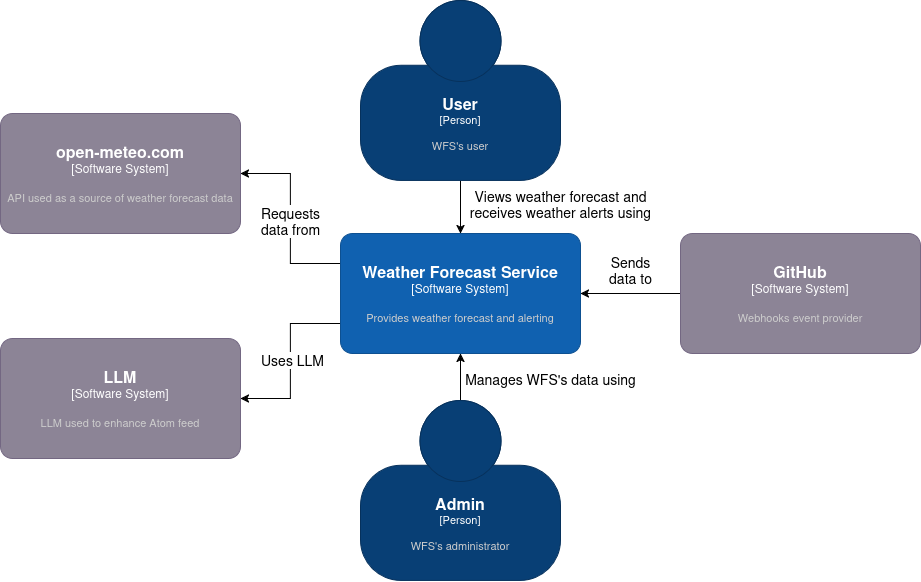

The diagram above was exported from draw.io. Its source (the exported page's mxGraphModel, read from the mxfile embedded in the PNG):
<mxGraphModel dx="1370" dy="854" grid="1" gridSize="10" guides="1" tooltips="1" connect="1" arrows="1" fold="1" page="1" pageScale="1" pageWidth="850" pageHeight="1100" math="0" shadow="0">
  <root>
    <mxCell id="0" />
    <mxCell id="1" parent="0" />
    <mxCell id="7JiPWYs2Bry7X49Nv-Sb-3" style="edgeStyle=orthogonalEdgeStyle;rounded=0;orthogonalLoop=1;jettySize=auto;html=1;exitX=0.5;exitY=1;exitDx=0;exitDy=0;exitPerimeter=0;entryX=0.5;entryY=0;entryDx=0;entryDy=0;entryPerimeter=0;" parent="1" source="7JiPWYs2Bry7X49Nv-Sb-1" target="7JiPWYs2Bry7X49Nv-Sb-2" edge="1">
      <mxGeometry relative="1" as="geometry" />
    </mxCell>
    <mxCell id="7JiPWYs2Bry7X49Nv-Sb-4" value="&lt;div align=&quot;center&quot;&gt;&lt;font style=&quot;font-size: 14px;&quot;&gt;Views weather forecast and&lt;/font&gt;&lt;br&gt;&lt;font style=&quot;font-size: 14px;&quot;&gt;receives weather alerts using&lt;/font&gt;&lt;/div&gt;" style="edgeLabel;html=1;align=center;verticalAlign=middle;resizable=0;points=[];" parent="7JiPWYs2Bry7X49Nv-Sb-3" vertex="1" connectable="0">
      <mxGeometry x="-0.1091" y="2" relative="1" as="geometry">
        <mxPoint x="98" as="offset" />
      </mxGeometry>
    </mxCell>
    <object placeholders="1" c4Name="User" c4Type="Person" c4Description="WFS's user" label="&lt;font style=&quot;font-size: 16px&quot;&gt;&lt;b&gt;%c4Name%&lt;/b&gt;&lt;/font&gt;&lt;div&gt;[%c4Type%]&lt;/div&gt;&lt;br&gt;&lt;div&gt;&lt;font style=&quot;font-size: 11px&quot;&gt;&lt;font color=&quot;#cccccc&quot;&gt;%c4Description%&lt;/font&gt;&lt;/div&gt;" id="7JiPWYs2Bry7X49Nv-Sb-1">
      <mxCell style="html=1;fontSize=11;dashed=0;whiteSpace=wrap;fillColor=#083F75;strokeColor=#06315C;fontColor=#ffffff;shape=mxgraph.c4.person2;align=center;metaEdit=1;points=[[0.5,0,0],[1,0.5,0],[1,0.75,0],[0.75,1,0],[0.5,1,0],[0.25,1,0],[0,0.75,0],[0,0.5,0]];resizable=0;" parent="1" vertex="1">
        <mxGeometry x="360" y="260" width="200" height="180" as="geometry" />
      </mxCell>
    </object>
    <mxCell id="MRZzih13sJ2JltZ7rLBT-6" style="edgeStyle=orthogonalEdgeStyle;rounded=0;orthogonalLoop=1;jettySize=auto;html=1;exitX=0;exitY=0.25;exitDx=0;exitDy=0;exitPerimeter=0;entryX=1;entryY=0.5;entryDx=0;entryDy=0;entryPerimeter=0;" parent="1" source="7JiPWYs2Bry7X49Nv-Sb-2" target="MRZzih13sJ2JltZ7rLBT-5" edge="1">
      <mxGeometry relative="1" as="geometry" />
    </mxCell>
    <mxCell id="MRZzih13sJ2JltZ7rLBT-7" value="&lt;div&gt;&lt;font style=&quot;font-size: 14px;&quot;&gt;Requests&lt;/font&gt;&lt;/div&gt;&lt;div&gt;&lt;font style=&quot;font-size: 14px;&quot;&gt;data from&lt;/font&gt;&lt;/div&gt;" style="edgeLabel;html=1;align=center;verticalAlign=middle;resizable=0;points=[];" parent="MRZzih13sJ2JltZ7rLBT-6" connectable="0" vertex="1">
      <mxGeometry x="0.0109" y="-2" relative="1" as="geometry">
        <mxPoint x="-2" y="3" as="offset" />
      </mxGeometry>
    </mxCell>
    <mxCell id="PF4jnmZuFeVv_MmmVm1l-2" style="edgeStyle=orthogonalEdgeStyle;rounded=0;orthogonalLoop=1;jettySize=auto;html=1;exitX=0;exitY=0.75;exitDx=0;exitDy=0;exitPerimeter=0;" parent="1" source="7JiPWYs2Bry7X49Nv-Sb-2" target="PF4jnmZuFeVv_MmmVm1l-1" edge="1">
      <mxGeometry relative="1" as="geometry" />
    </mxCell>
    <mxCell id="PF4jnmZuFeVv_MmmVm1l-3" value="&lt;div&gt;&lt;font style=&quot;font-size: 14px;&quot;&gt;Uses LLM&lt;br&gt;&lt;/font&gt;&lt;/div&gt;" style="edgeLabel;html=1;align=center;verticalAlign=middle;resizable=0;points=[];" parent="PF4jnmZuFeVv_MmmVm1l-2" connectable="0" vertex="1">
      <mxGeometry x="-0.2495" y="2" relative="1" as="geometry">
        <mxPoint y="21" as="offset" />
      </mxGeometry>
    </mxCell>
    <object placeholders="1" c4Name="Weather Forecast Service" c4Type="Software System" c4Description="Provides weather forecast and alerting" label="&lt;font style=&quot;font-size: 16px&quot;&gt;&lt;b&gt;%c4Name%&lt;/b&gt;&lt;/font&gt;&lt;div&gt;[%c4Type%]&lt;/div&gt;&lt;br&gt;&lt;div&gt;&lt;font style=&quot;font-size: 11px&quot;&gt;&lt;font color=&quot;#cccccc&quot;&gt;%c4Description%&lt;/font&gt;&lt;/div&gt;" id="7JiPWYs2Bry7X49Nv-Sb-2">
      <mxCell style="rounded=1;whiteSpace=wrap;html=1;labelBackgroundColor=none;fillColor=#1061B0;fontColor=#ffffff;align=center;arcSize=10;strokeColor=#0D5091;metaEdit=1;resizable=0;points=[[0.25,0,0],[0.5,0,0],[0.75,0,0],[1,0.25,0],[1,0.5,0],[1,0.75,0],[0.75,1,0],[0.5,1,0],[0.25,1,0],[0,0.75,0],[0,0.5,0],[0,0.25,0]];" parent="1" vertex="1">
        <mxGeometry x="340" y="493" width="240" height="120" as="geometry" />
      </mxCell>
    </object>
    <mxCell id="7JiPWYs2Bry7X49Nv-Sb-6" style="edgeStyle=orthogonalEdgeStyle;rounded=0;orthogonalLoop=1;jettySize=auto;html=1;exitX=0.5;exitY=0;exitDx=0;exitDy=0;exitPerimeter=0;entryX=0.5;entryY=1;entryDx=0;entryDy=0;entryPerimeter=0;" parent="1" source="7JiPWYs2Bry7X49Nv-Sb-5" target="7JiPWYs2Bry7X49Nv-Sb-2" edge="1">
      <mxGeometry relative="1" as="geometry">
        <mxPoint x="469.52" y="647" as="sourcePoint" />
        <mxPoint x="470" y="620" as="targetPoint" />
      </mxGeometry>
    </mxCell>
    <mxCell id="7JiPWYs2Bry7X49Nv-Sb-7" value="&lt;font style=&quot;font-size: 14px;&quot;&gt;Manages WFS's data using&lt;/font&gt;" style="edgeLabel;html=1;align=center;verticalAlign=middle;resizable=0;points=[];" parent="7JiPWYs2Bry7X49Nv-Sb-6" vertex="1" connectable="0">
      <mxGeometry x="-0.0353" y="-1" relative="1" as="geometry">
        <mxPoint x="89" y="1" as="offset" />
      </mxGeometry>
    </mxCell>
    <object placeholders="1" c4Name="Admin" c4Type="Person" c4Description="WFS's administrator" label="&lt;font style=&quot;font-size: 16px&quot;&gt;&lt;b&gt;%c4Name%&lt;/b&gt;&lt;/font&gt;&lt;div&gt;[%c4Type%]&lt;/div&gt;&lt;br&gt;&lt;div&gt;&lt;font style=&quot;font-size: 11px&quot;&gt;&lt;font color=&quot;#cccccc&quot;&gt;%c4Description%&lt;/font&gt;&lt;/div&gt;" id="7JiPWYs2Bry7X49Nv-Sb-5">
      <mxCell style="html=1;fontSize=11;dashed=0;whiteSpace=wrap;fillColor=#083F75;strokeColor=#06315C;fontColor=#ffffff;shape=mxgraph.c4.person2;align=center;metaEdit=1;points=[[0.5,0,0],[1,0.5,0],[1,0.75,0],[0.75,1,0],[0.5,1,0],[0.25,1,0],[0,0.75,0],[0,0.5,0]];resizable=0;" parent="1" vertex="1">
        <mxGeometry x="360" y="660" width="200" height="180" as="geometry" />
      </mxCell>
    </object>
    <mxCell id="MRZzih13sJ2JltZ7rLBT-2" style="edgeStyle=orthogonalEdgeStyle;rounded=0;orthogonalLoop=1;jettySize=auto;html=1;exitX=0;exitY=0.5;exitDx=0;exitDy=0;exitPerimeter=0;" parent="1" source="YUWC2Bn3d5Wg0OrJHTlK-2" target="7JiPWYs2Bry7X49Nv-Sb-2" edge="1">
      <mxGeometry relative="1" as="geometry">
        <mxPoint x="690" y="553" as="sourcePoint" />
      </mxGeometry>
    </mxCell>
    <mxCell id="MRZzih13sJ2JltZ7rLBT-3" value="&lt;div&gt;&lt;font style=&quot;font-size: 14px;&quot;&gt;Sends&lt;/font&gt;&lt;/div&gt;&lt;div&gt;&lt;font style=&quot;font-size: 14px;&quot;&gt;data to&lt;/font&gt;&lt;/div&gt;" style="edgeLabel;html=1;align=center;verticalAlign=middle;resizable=0;points=[];" parent="MRZzih13sJ2JltZ7rLBT-2" connectable="0" vertex="1">
      <mxGeometry x="-0.0044" relative="1" as="geometry">
        <mxPoint y="-23" as="offset" />
      </mxGeometry>
    </mxCell>
    <object placeholders="1" c4Name="open-meteo.com" c4Type="Software System" c4Description="API used as a source of weather forecast data" label="&lt;font style=&quot;font-size: 16px&quot;&gt;&lt;b&gt;%c4Name%&lt;/b&gt;&lt;/font&gt;&lt;div&gt;[%c4Type%]&lt;/div&gt;&lt;br&gt;&lt;div&gt;&lt;font style=&quot;font-size: 11px&quot;&gt;&lt;font color=&quot;#cccccc&quot;&gt;%c4Description%&lt;/font&gt;&lt;/div&gt;" id="MRZzih13sJ2JltZ7rLBT-5">
      <mxCell style="rounded=1;whiteSpace=wrap;html=1;labelBackgroundColor=none;fillColor=#8C8496;fontColor=#ffffff;align=center;arcSize=10;strokeColor=#736782;metaEdit=1;resizable=0;points=[[0.25,0,0],[0.5,0,0],[0.75,0,0],[1,0.25,0],[1,0.5,0],[1,0.75,0],[0.75,1,0],[0.5,1,0],[0.25,1,0],[0,0.75,0],[0,0.5,0],[0,0.25,0]];" parent="1" vertex="1">
        <mxGeometry y="373" width="240" height="120" as="geometry" />
      </mxCell>
    </object>
    <object placeholders="1" c4Name="LLM" c4Type="Software System" c4Description="LLM used to enhance Atom feed" label="&lt;font style=&quot;font-size: 16px&quot;&gt;&lt;b&gt;%c4Name%&lt;/b&gt;&lt;/font&gt;&lt;div&gt;[%c4Type%]&lt;/div&gt;&lt;br&gt;&lt;div&gt;&lt;font style=&quot;font-size: 11px&quot;&gt;&lt;font color=&quot;#cccccc&quot;&gt;%c4Description%&lt;/font&gt;&lt;/div&gt;" id="PF4jnmZuFeVv_MmmVm1l-1">
      <mxCell style="rounded=1;whiteSpace=wrap;html=1;labelBackgroundColor=none;fillColor=#8C8496;fontColor=#ffffff;align=center;arcSize=10;strokeColor=#736782;metaEdit=1;resizable=0;points=[[0.25,0,0],[0.5,0,0],[0.75,0,0],[1,0.25,0],[1,0.5,0],[1,0.75,0],[0.75,1,0],[0.5,1,0],[0.25,1,0],[0,0.75,0],[0,0.5,0],[0,0.25,0]];" parent="1" vertex="1">
        <mxGeometry y="598" width="240" height="120" as="geometry" />
      </mxCell>
    </object>
    <object placeholders="1" c4Name="GitHub" c4Type="Software System" c4Description="Webhooks event provider" label="&lt;font style=&quot;font-size: 16px&quot;&gt;&lt;b&gt;%c4Name%&lt;/b&gt;&lt;/font&gt;&lt;div&gt;[%c4Type%]&lt;/div&gt;&lt;br&gt;&lt;div&gt;&lt;font style=&quot;font-size: 11px&quot;&gt;&lt;font color=&quot;#cccccc&quot;&gt;%c4Description%&lt;/font&gt;&lt;/div&gt;" id="YUWC2Bn3d5Wg0OrJHTlK-2">
      <mxCell style="rounded=1;whiteSpace=wrap;html=1;labelBackgroundColor=none;fillColor=#8C8496;fontColor=#ffffff;align=center;arcSize=10;strokeColor=#736782;metaEdit=1;resizable=0;points=[[0.25,0,0],[0.5,0,0],[0.75,0,0],[1,0.25,0],[1,0.5,0],[1,0.75,0],[0.75,1,0],[0.5,1,0],[0.25,1,0],[0,0.75,0],[0,0.5,0],[0,0.25,0]];" vertex="1" parent="1">
        <mxGeometry x="680" y="493" width="240" height="120" as="geometry" />
      </mxCell>
    </object>
  </root>
</mxGraphModel>